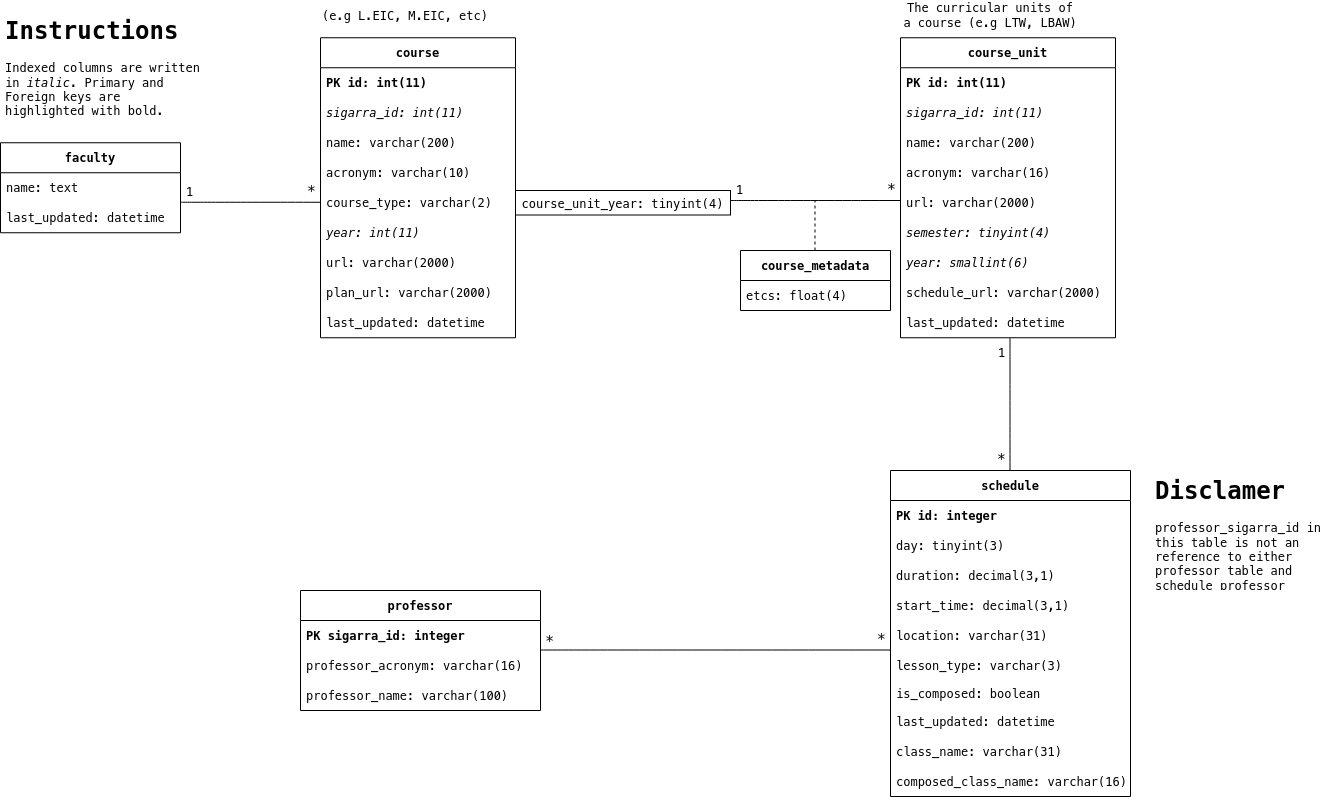

The diagram above was exported from draw.io. Its source (the exported page's mxGraphModel, read from the mxfile embedded in the PNG):
<mxGraphModel dx="2502" dy="877" grid="1" gridSize="10" guides="1" tooltips="1" connect="1" arrows="1" fold="1" page="1" pageScale="1" pageWidth="850" pageHeight="1100" math="0" shadow="0">
  <root>
    <mxCell id="0" />
    <mxCell id="1" parent="0" />
    <mxCell id="2" value="course_unit" style="swimlane;fontStyle=1;childLayout=stackLayout;horizontal=1;startSize=30;horizontalStack=0;resizeParent=1;resizeParentMax=0;resizeLast=0;collapsible=1;marginBottom=0;" parent="1" vertex="1">
      <mxGeometry x="680" y="197.25" width="215" height="300" as="geometry" />
    </mxCell>
    <mxCell id="3" value="PK id: int(11)" style="text;strokeColor=none;fillColor=none;align=left;verticalAlign=middle;spacingLeft=4;spacingRight=4;overflow=hidden;points=[[0,0.5],[1,0.5]];portConstraint=eastwest;rotatable=0;fontStyle=1" parent="2" vertex="1">
      <mxGeometry y="30" width="215" height="30" as="geometry" />
    </mxCell>
    <mxCell id="HZCBESmsuSoKW4FOhgEA-99" value="sigarra_id: int(11)" style="text;strokeColor=none;fillColor=none;align=left;verticalAlign=middle;spacingLeft=4;spacingRight=4;overflow=hidden;points=[[0,0.5],[1,0.5]];portConstraint=eastwest;rotatable=0;fontStyle=2" parent="2" vertex="1">
      <mxGeometry y="60" width="215" height="30" as="geometry" />
    </mxCell>
    <mxCell id="8" value="name: varchar(200)" style="text;strokeColor=none;fillColor=none;align=left;verticalAlign=middle;spacingLeft=4;spacingRight=4;overflow=hidden;points=[[0,0.5],[1,0.5]];portConstraint=eastwest;rotatable=0;" parent="2" vertex="1">
      <mxGeometry y="90" width="215" height="30" as="geometry" />
    </mxCell>
    <mxCell id="HZCBESmsuSoKW4FOhgEA-106" value="acronym: varchar(16)" style="text;strokeColor=none;fillColor=none;align=left;verticalAlign=middle;spacingLeft=4;spacingRight=4;overflow=hidden;points=[[0,0.5],[1,0.5]];portConstraint=eastwest;rotatable=0;" parent="2" vertex="1">
      <mxGeometry y="120" width="215" height="30" as="geometry" />
    </mxCell>
    <mxCell id="10" value="url: varchar(2000)" style="text;strokeColor=none;fillColor=none;align=left;verticalAlign=middle;spacingLeft=4;spacingRight=4;overflow=hidden;points=[[0,0.5],[1,0.5]];portConstraint=eastwest;rotatable=0;" parent="2" vertex="1">
      <mxGeometry y="150" width="215" height="30" as="geometry" />
    </mxCell>
    <mxCell id="12" value="semester: tinyint(4)" style="text;strokeColor=none;fillColor=none;align=left;verticalAlign=middle;spacingLeft=4;spacingRight=4;overflow=hidden;points=[[0,0.5],[1,0.5]];portConstraint=eastwest;rotatable=0;fontStyle=2" parent="2" vertex="1">
      <mxGeometry y="180" width="215" height="30" as="geometry" />
    </mxCell>
    <mxCell id="13" value="year: smallint(6)" style="text;strokeColor=none;fillColor=none;align=left;verticalAlign=middle;spacingLeft=4;spacingRight=4;overflow=hidden;points=[[0,0.5],[1,0.5]];portConstraint=eastwest;rotatable=0;fontStyle=2" parent="2" vertex="1">
      <mxGeometry y="210" width="215" height="30" as="geometry" />
    </mxCell>
    <mxCell id="14" value="schedule_url: varchar(2000)" style="text;strokeColor=none;fillColor=none;align=left;verticalAlign=middle;spacingLeft=4;spacingRight=4;overflow=hidden;points=[[0,0.5],[1,0.5]];portConstraint=eastwest;rotatable=0;" parent="2" vertex="1">
      <mxGeometry y="240" width="215" height="30" as="geometry" />
    </mxCell>
    <mxCell id="15" value="last_updated: datetime" style="text;strokeColor=none;fillColor=none;align=left;verticalAlign=middle;spacingLeft=4;spacingRight=4;overflow=hidden;points=[[0,0.5],[1,0.5]];portConstraint=eastwest;rotatable=0;" parent="2" vertex="1">
      <mxGeometry y="270" width="215" height="30" as="geometry" />
    </mxCell>
    <mxCell id="7" value="The curricular units of a course (e.g LTW, LBAW)" style="text;html=1;strokeColor=none;fillColor=none;align=center;verticalAlign=middle;whiteSpace=wrap;rounded=0;" parent="1" vertex="1">
      <mxGeometry x="680" y="160" width="180" height="30" as="geometry" />
    </mxCell>
    <mxCell id="16" value="&lt;h1&gt;Instructions&lt;/h1&gt;&lt;p&gt;Indexed columns are written in &lt;i&gt;italic&lt;/i&gt;. Primary and Foreign keys are highlighted with bold.&amp;nbsp;&lt;span&gt;&amp;nbsp;&lt;/span&gt;&lt;/p&gt;" style="text;html=1;strokeColor=none;fillColor=none;spacing=5;spacingTop=-20;whiteSpace=wrap;overflow=hidden;rounded=0;" parent="1" vertex="1">
      <mxGeometry x="-220" y="170" width="210" height="110" as="geometry" />
    </mxCell>
    <mxCell id="17" value="schedule" style="swimlane;fontStyle=1;childLayout=stackLayout;horizontal=1;startSize=30;horizontalStack=0;resizeParent=1;resizeParentMax=0;resizeLast=0;collapsible=1;marginBottom=0;" parent="1" vertex="1">
      <mxGeometry x="670" y="630" width="240" height="326" as="geometry" />
    </mxCell>
    <mxCell id="18" value="PK id: integer" style="text;strokeColor=none;fillColor=none;align=left;verticalAlign=middle;spacingLeft=4;spacingRight=4;overflow=hidden;points=[[0,0.5],[1,0.5]];portConstraint=eastwest;rotatable=0;fontStyle=1" parent="17" vertex="1">
      <mxGeometry y="30" width="240" height="30" as="geometry" />
    </mxCell>
    <mxCell id="19" value="day: tinyint(3)" style="text;strokeColor=none;fillColor=none;align=left;verticalAlign=middle;spacingLeft=4;spacingRight=4;overflow=hidden;points=[[0,0.5],[1,0.5]];portConstraint=eastwest;rotatable=0;" parent="17" vertex="1">
      <mxGeometry y="60" width="240" height="30" as="geometry" />
    </mxCell>
    <mxCell id="20" value="duration: decimal(3,1)" style="text;strokeColor=none;fillColor=none;align=left;verticalAlign=middle;spacingLeft=4;spacingRight=4;overflow=hidden;points=[[0,0.5],[1,0.5]];portConstraint=eastwest;rotatable=0;" parent="17" vertex="1">
      <mxGeometry y="90" width="240" height="30" as="geometry" />
    </mxCell>
    <mxCell id="21" value="start_time: decimal(3,1)" style="text;strokeColor=none;fillColor=none;align=left;verticalAlign=middle;spacingLeft=4;spacingRight=4;overflow=hidden;points=[[0,0.5],[1,0.5]];portConstraint=eastwest;rotatable=0;" parent="17" vertex="1">
      <mxGeometry y="120" width="240" height="30" as="geometry" />
    </mxCell>
    <mxCell id="22" value="location: varchar(31)" style="text;strokeColor=none;fillColor=none;align=left;verticalAlign=middle;spacingLeft=4;spacingRight=4;overflow=hidden;points=[[0,0.5],[1,0.5]];portConstraint=eastwest;rotatable=0;" parent="17" vertex="1">
      <mxGeometry y="150" width="240" height="30" as="geometry" />
    </mxCell>
    <mxCell id="23" value="lesson_type: varchar(3)" style="text;strokeColor=none;fillColor=none;align=left;verticalAlign=middle;spacingLeft=4;spacingRight=4;overflow=hidden;points=[[0,0.5],[1,0.5]];portConstraint=eastwest;rotatable=0;" parent="17" vertex="1">
      <mxGeometry y="180" width="240" height="30" as="geometry" />
    </mxCell>
    <mxCell id="kjMP-mo1iZShqd8kxIyP-93" value="is_composed: boolean" style="text;strokeColor=none;fillColor=none;align=left;verticalAlign=top;spacingLeft=4;spacingRight=4;overflow=hidden;rotatable=0;points=[[0,0.5],[1,0.5]];portConstraint=eastwest;whiteSpace=wrap;html=1;" vertex="1" parent="17">
      <mxGeometry y="210" width="240" height="26" as="geometry" />
    </mxCell>
    <mxCell id="26" value="last_updated: datetime" style="text;strokeColor=none;fillColor=none;align=left;verticalAlign=middle;spacingLeft=4;spacingRight=4;overflow=hidden;points=[[0,0.5],[1,0.5]];portConstraint=eastwest;rotatable=0;" parent="17" vertex="1">
      <mxGeometry y="236" width="240" height="30" as="geometry" />
    </mxCell>
    <mxCell id="27" value="class_name: varchar(31)" style="text;strokeColor=none;fillColor=none;align=left;verticalAlign=middle;spacingLeft=4;spacingRight=4;overflow=hidden;points=[[0,0.5],[1,0.5]];portConstraint=eastwest;rotatable=0;" parent="17" vertex="1">
      <mxGeometry y="266" width="240" height="30" as="geometry" />
    </mxCell>
    <mxCell id="28" value="composed_class_name: varchar(16)" style="text;strokeColor=none;fillColor=none;align=left;verticalAlign=middle;spacingLeft=4;spacingRight=4;overflow=hidden;points=[[0,0.5],[1,0.5]];portConstraint=eastwest;rotatable=0;" parent="17" vertex="1">
      <mxGeometry y="296" width="240" height="30" as="geometry" />
    </mxCell>
    <mxCell id="32" value="course" style="swimlane;fontStyle=1;childLayout=stackLayout;horizontal=1;startSize=30;horizontalStack=0;resizeParent=1;resizeParentMax=0;resizeLast=0;collapsible=1;marginBottom=0;" parent="1" vertex="1">
      <mxGeometry x="100" y="197.25" width="195" height="300" as="geometry" />
    </mxCell>
    <mxCell id="33" value="PK id: int(11)" style="text;strokeColor=none;fillColor=none;align=left;verticalAlign=middle;spacingLeft=4;spacingRight=4;overflow=hidden;points=[[0,0.5],[1,0.5]];portConstraint=eastwest;rotatable=0;fontStyle=1" parent="32" vertex="1">
      <mxGeometry y="30" width="195" height="30" as="geometry" />
    </mxCell>
    <mxCell id="34" value="sigarra_id: int(11)" style="text;strokeColor=none;fillColor=none;align=left;verticalAlign=middle;spacingLeft=4;spacingRight=4;overflow=hidden;points=[[0,0.5],[1,0.5]];portConstraint=eastwest;rotatable=0;fontStyle=2" parent="32" vertex="1">
      <mxGeometry y="60" width="195" height="30" as="geometry" />
    </mxCell>
    <mxCell id="36" value="name: varchar(200)" style="text;strokeColor=none;fillColor=none;align=left;verticalAlign=middle;spacingLeft=4;spacingRight=4;overflow=hidden;points=[[0,0.5],[1,0.5]];portConstraint=eastwest;rotatable=0;fontStyle=0" parent="32" vertex="1">
      <mxGeometry y="90" width="195" height="30" as="geometry" />
    </mxCell>
    <mxCell id="37" value="acronym: varchar(10)" style="text;strokeColor=none;fillColor=none;align=left;verticalAlign=middle;spacingLeft=4;spacingRight=4;overflow=hidden;points=[[0,0.5],[1,0.5]];portConstraint=eastwest;rotatable=0;fontStyle=0" parent="32" vertex="1">
      <mxGeometry y="120" width="195" height="30" as="geometry" />
    </mxCell>
    <mxCell id="38" value="course_type: varchar(2)" style="text;strokeColor=none;fillColor=none;align=left;verticalAlign=middle;spacingLeft=4;spacingRight=4;overflow=hidden;points=[[0,0.5],[1,0.5]];portConstraint=eastwest;rotatable=0;fontStyle=0" parent="32" vertex="1">
      <mxGeometry y="150" width="195" height="30" as="geometry" />
    </mxCell>
    <mxCell id="39" value="year: int(11)" style="text;strokeColor=none;fillColor=none;align=left;verticalAlign=middle;spacingLeft=4;spacingRight=4;overflow=hidden;points=[[0,0.5],[1,0.5]];portConstraint=eastwest;rotatable=0;fontStyle=2" parent="32" vertex="1">
      <mxGeometry y="180" width="195" height="30" as="geometry" />
    </mxCell>
    <mxCell id="40" value="url: varchar(2000)" style="text;strokeColor=none;fillColor=none;align=left;verticalAlign=middle;spacingLeft=4;spacingRight=4;overflow=hidden;points=[[0,0.5],[1,0.5]];portConstraint=eastwest;rotatable=0;fontStyle=0" parent="32" vertex="1">
      <mxGeometry y="210" width="195" height="30" as="geometry" />
    </mxCell>
    <mxCell id="41" value="plan_url: varchar(2000)" style="text;strokeColor=none;fillColor=none;align=left;verticalAlign=middle;spacingLeft=4;spacingRight=4;overflow=hidden;points=[[0,0.5],[1,0.5]];portConstraint=eastwest;rotatable=0;fontStyle=0" parent="32" vertex="1">
      <mxGeometry y="240" width="195" height="30" as="geometry" />
    </mxCell>
    <mxCell id="42" value="last_updated: datetime" style="text;strokeColor=none;fillColor=none;align=left;verticalAlign=middle;spacingLeft=4;spacingRight=4;overflow=hidden;points=[[0,0.5],[1,0.5]];portConstraint=eastwest;rotatable=0;fontStyle=0" parent="32" vertex="1">
      <mxGeometry y="270" width="195" height="30" as="geometry" />
    </mxCell>
    <mxCell id="49" value="(e.g L.EIC, M.EIC, etc)" style="text;html=1;strokeColor=none;fillColor=none;align=center;verticalAlign=middle;whiteSpace=wrap;rounded=0;" parent="1" vertex="1">
      <mxGeometry x="99.99999999999997" y="160" width="170" height="30" as="geometry" />
    </mxCell>
    <mxCell id="50" value="faculty" style="swimlane;fontStyle=1;childLayout=stackLayout;horizontal=1;startSize=30;horizontalStack=0;resizeParent=1;resizeParentMax=0;resizeLast=0;collapsible=1;marginBottom=0;" parent="1" vertex="1">
      <mxGeometry x="-220" y="302.25" width="180" height="90" as="geometry" />
    </mxCell>
    <mxCell id="53" value="name: text" style="text;strokeColor=none;fillColor=none;align=left;verticalAlign=middle;spacingLeft=4;spacingRight=4;overflow=hidden;points=[[0,0.5],[1,0.5]];portConstraint=eastwest;rotatable=0;fontStyle=0" parent="50" vertex="1">
      <mxGeometry y="30" width="180" height="30" as="geometry" />
    </mxCell>
    <mxCell id="54" value="last_updated: datetime" style="text;strokeColor=none;fillColor=none;align=left;verticalAlign=middle;spacingLeft=4;spacingRight=4;overflow=hidden;points=[[0,0.5],[1,0.5]];portConstraint=eastwest;rotatable=0;fontStyle=0" parent="50" vertex="1">
      <mxGeometry y="60" width="180" height="30" as="geometry" />
    </mxCell>
    <mxCell id="bfjoCroqlO3D03X-d8Di-65" value="course_metadata" style="swimlane;fontStyle=1;childLayout=stackLayout;horizontal=1;startSize=30;horizontalStack=0;resizeParent=1;resizeParentMax=0;resizeLast=0;collapsible=1;marginBottom=0;" parent="1" vertex="1">
      <mxGeometry x="520" y="410" width="150" height="60" as="geometry" />
    </mxCell>
    <mxCell id="80" value="etcs: float(4) " style="text;strokeColor=none;fillColor=none;align=left;verticalAlign=middle;spacingLeft=4;spacingRight=4;overflow=hidden;points=[[0,0.5],[1,0.5]];portConstraint=eastwest;rotatable=0;fontStyle=0" parent="bfjoCroqlO3D03X-d8Di-65" vertex="1">
      <mxGeometry y="30" width="150" height="30" as="geometry" />
    </mxCell>
    <mxCell id="65" value="professor" style="swimlane;fontStyle=1;childLayout=stackLayout;horizontal=1;startSize=30;horizontalStack=0;resizeParent=1;resizeParentMax=0;resizeLast=0;collapsible=1;marginBottom=0;" parent="1" vertex="1">
      <mxGeometry x="80" y="750" width="240" height="120" as="geometry" />
    </mxCell>
    <mxCell id="82" value="PK sigarra_id: integer" style="text;strokeColor=none;fillColor=none;align=left;verticalAlign=middle;spacingLeft=4;spacingRight=4;overflow=hidden;points=[[0,0.5],[1,0.5]];portConstraint=eastwest;rotatable=0;fontStyle=1" parent="65" vertex="1">
      <mxGeometry y="30" width="240" height="30" as="geometry" />
    </mxCell>
    <mxCell id="66" value="professor_acronym: varchar(16)" style="text;strokeColor=none;fillColor=none;align=left;verticalAlign=middle;spacingLeft=4;spacingRight=4;overflow=hidden;points=[[0,0.5],[1,0.5]];portConstraint=eastwest;rotatable=0;fontStyle=0" parent="65" vertex="1">
      <mxGeometry y="60" width="240" height="30" as="geometry" />
    </mxCell>
    <mxCell id="67" value="professor_name: varchar(100)" style="text;strokeColor=none;fillColor=none;align=left;verticalAlign=middle;spacingLeft=4;spacingRight=4;overflow=hidden;points=[[0,0.5],[1,0.5]];portConstraint=eastwest;rotatable=0;fontStyle=0" parent="65" vertex="1">
      <mxGeometry y="90" width="240" height="30" as="geometry" />
    </mxCell>
    <mxCell id="79" style="text;strokeColor=none;fillColor=none;align=left;verticalAlign=middle;spacingLeft=4;spacingRight=4;overflow=hidden;points=[[0,0.5],[1,0.5]];portConstraint=eastwest;rotatable=0;fontStyle=3" parent="1" vertex="1">
      <mxGeometry x="190" y="650" width="240" height="30" as="geometry" />
    </mxCell>
    <mxCell id="m9rE4hg5aMAiq1LAfxTV-84" value="&lt;h1&gt;Disclamer&lt;/h1&gt;&lt;p&gt;&lt;span style=&quot;border-color: var(--border-color); text-align: center;&quot;&gt;professor_sigarra_id in this table is not an reference to either professor table and schedule professor&lt;/span&gt;&lt;br&gt;&lt;/p&gt;" style="text;html=1;strokeColor=none;fillColor=none;spacing=5;spacingTop=-20;whiteSpace=wrap;overflow=hidden;rounded=0;" parent="1" vertex="1">
      <mxGeometry x="930" y="630" width="190" height="120" as="geometry" />
    </mxCell>
    <mxCell id="HZCBESmsuSoKW4FOhgEA-98" value="&lt;font style=&quot;font-size: 12px;&quot;&gt;course_unit_year: tinyint(4)&lt;br&gt;&lt;/font&gt;" style="html=1;whiteSpace=wrap;fontSize=16;" parent="1" vertex="1">
      <mxGeometry x="295" y="350" width="215" height="24.5" as="geometry" />
    </mxCell>
    <mxCell id="HZCBESmsuSoKW4FOhgEA-83" value="" style="endArrow=none;html=1;edgeStyle=orthogonalEdgeStyle;rounded=0;fontSize=12;curved=1;startSize=8;endSize=8;" parent="1" edge="1">
      <mxGeometry relative="1" as="geometry">
        <mxPoint x="510" y="360" as="sourcePoint" />
        <mxPoint x="680" y="360" as="targetPoint" />
      </mxGeometry>
    </mxCell>
    <mxCell id="HZCBESmsuSoKW4FOhgEA-84" value="&lt;div&gt;&lt;font style=&quot;font-size: 12px;&quot;&gt;1&lt;/font&gt;&lt;/div&gt;" style="edgeLabel;resizable=0;html=1;align=left;verticalAlign=bottom;fontSize=16;shadow=0;fillColor=#99FF33;" parent="HZCBESmsuSoKW4FOhgEA-83" connectable="0" vertex="1">
      <mxGeometry x="-1" relative="1" as="geometry">
        <mxPoint x="4" y="-1" as="offset" />
      </mxGeometry>
    </mxCell>
    <mxCell id="HZCBESmsuSoKW4FOhgEA-85" value="&lt;font style=&quot;font-size: 12px;&quot;&gt;*&lt;/font&gt;" style="edgeLabel;resizable=0;html=1;align=right;verticalAlign=bottom;fontSize=16;fillColor=none;" parent="HZCBESmsuSoKW4FOhgEA-83" connectable="0" vertex="1">
      <mxGeometry x="1" relative="1" as="geometry">
        <mxPoint x="-5" y="-3" as="offset" />
      </mxGeometry>
    </mxCell>
    <mxCell id="HZCBESmsuSoKW4FOhgEA-105" value="" style="endArrow=none;dashed=1;html=1;rounded=0;" parent="1" edge="1">
      <mxGeometry width="50" height="50" relative="1" as="geometry">
        <mxPoint x="594.5" y="410" as="sourcePoint" />
        <mxPoint x="594.5" y="360" as="targetPoint" />
      </mxGeometry>
    </mxCell>
    <mxCell id="kjMP-mo1iZShqd8kxIyP-82" value="" style="endArrow=none;html=1;edgeStyle=orthogonalEdgeStyle;rounded=0;fontSize=12;curved=1;startSize=8;endSize=8;" edge="1" parent="1">
      <mxGeometry relative="1" as="geometry">
        <mxPoint x="320" y="809.5" as="sourcePoint" />
        <mxPoint x="670" y="809.5" as="targetPoint" />
      </mxGeometry>
    </mxCell>
    <mxCell id="kjMP-mo1iZShqd8kxIyP-83" value="&lt;font style=&quot;font-size: 12px;&quot;&gt;*&lt;/font&gt;" style="edgeLabel;resizable=0;html=1;align=left;verticalAlign=bottom;fontSize=16;shadow=0;fillColor=#99FF33;" connectable="0" vertex="1" parent="kjMP-mo1iZShqd8kxIyP-82">
      <mxGeometry x="-1" relative="1" as="geometry">
        <mxPoint x="4" y="-1" as="offset" />
      </mxGeometry>
    </mxCell>
    <mxCell id="kjMP-mo1iZShqd8kxIyP-84" value="&lt;font style=&quot;font-size: 12px;&quot;&gt;*&lt;/font&gt;" style="edgeLabel;resizable=0;html=1;align=right;verticalAlign=bottom;fontSize=16;fillColor=none;" connectable="0" vertex="1" parent="kjMP-mo1iZShqd8kxIyP-82">
      <mxGeometry x="1" relative="1" as="geometry">
        <mxPoint x="-5" y="-3" as="offset" />
      </mxGeometry>
    </mxCell>
    <mxCell id="kjMP-mo1iZShqd8kxIyP-85" value="" style="endArrow=none;html=1;edgeStyle=orthogonalEdgeStyle;rounded=0;fontSize=12;curved=1;startSize=8;endSize=8;" edge="1" parent="1">
      <mxGeometry relative="1" as="geometry">
        <mxPoint x="789.5" y="497.25" as="sourcePoint" />
        <mxPoint x="789.5" y="630" as="targetPoint" />
      </mxGeometry>
    </mxCell>
    <mxCell id="kjMP-mo1iZShqd8kxIyP-86" value="&lt;font style=&quot;font-size: 12px;&quot;&gt;1&lt;/font&gt;" style="edgeLabel;resizable=0;html=1;align=left;verticalAlign=bottom;fontSize=16;shadow=0;fillColor=#99FF33;" connectable="0" vertex="1" parent="kjMP-mo1iZShqd8kxIyP-85">
      <mxGeometry x="-1" relative="1" as="geometry">
        <mxPoint x="-14" y="25" as="offset" />
      </mxGeometry>
    </mxCell>
    <mxCell id="kjMP-mo1iZShqd8kxIyP-87" value="&lt;font style=&quot;font-size: 12px;&quot;&gt;*&lt;/font&gt;" style="edgeLabel;resizable=0;html=1;align=right;verticalAlign=bottom;fontSize=16;fillColor=none;" connectable="0" vertex="1" parent="kjMP-mo1iZShqd8kxIyP-85">
      <mxGeometry x="1" relative="1" as="geometry">
        <mxPoint x="-5" y="-3" as="offset" />
      </mxGeometry>
    </mxCell>
    <mxCell id="kjMP-mo1iZShqd8kxIyP-90" value="" style="endArrow=none;html=1;edgeStyle=orthogonalEdgeStyle;rounded=0;fontSize=12;curved=1;startSize=8;endSize=8;" edge="1" parent="1">
      <mxGeometry relative="1" as="geometry">
        <mxPoint x="-40" y="361.75" as="sourcePoint" />
        <mxPoint x="100" y="361.75" as="targetPoint" />
      </mxGeometry>
    </mxCell>
    <mxCell id="kjMP-mo1iZShqd8kxIyP-91" value="&lt;div&gt;&lt;font style=&quot;font-size: 12px;&quot;&gt;1&lt;/font&gt;&lt;/div&gt;" style="edgeLabel;resizable=0;html=1;align=left;verticalAlign=bottom;fontSize=16;shadow=0;fillColor=#99FF33;" connectable="0" vertex="1" parent="kjMP-mo1iZShqd8kxIyP-90">
      <mxGeometry x="-1" relative="1" as="geometry">
        <mxPoint x="4" y="-1" as="offset" />
      </mxGeometry>
    </mxCell>
    <mxCell id="kjMP-mo1iZShqd8kxIyP-92" value="&lt;font style=&quot;font-size: 12px;&quot;&gt;*&lt;/font&gt;" style="edgeLabel;resizable=0;html=1;align=right;verticalAlign=bottom;fontSize=16;fillColor=none;" connectable="0" vertex="1" parent="kjMP-mo1iZShqd8kxIyP-90">
      <mxGeometry x="1" relative="1" as="geometry">
        <mxPoint x="-5" y="-3" as="offset" />
      </mxGeometry>
    </mxCell>
  </root>
</mxGraphModel>